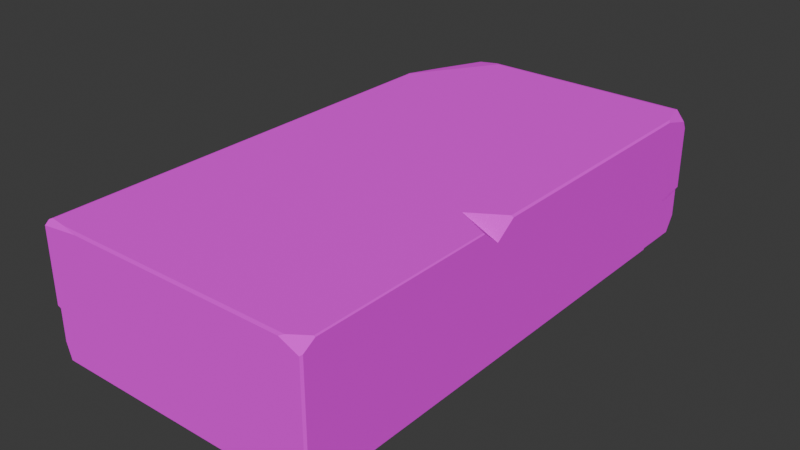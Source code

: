 # Source: kirpi4.blend  (saved by Blender 4.5.90; exported with 4.5.12 LTS)
import bpy
from mathutils import Matrix  # noqa: F401  (used for matrix-valued properties, if any)

bpy.ops.wm.read_factory_settings(use_empty=True)
scene = bpy.context.scene
scene.name = 'Scene'

# ---- collections
col_collection = bpy.data.collections.new('Collection'); scene.collection.children.link(col_collection)

# ---- images (referenced by path relative to the original .blend; pixels are not part of the script)
import os
ASSET_DIR = os.environ.get("B2B_ASSET_DIR", "")  # directory of the original .blend (textures are referenced by path, not embedded)
HERE = os.path.dirname(os.path.abspath(__file__))  # packed textures are extracted next to this script under _unpacked/

def load_image(name, relpath, width, height, colorspace="sRGB"):
    """Load a texture the original file referenced (path relative to the .blend, or extracted next to this script)."""
    p = next((c for c in (os.path.join(HERE, relpath), os.path.join(ASSET_DIR, relpath)) if relpath and os.path.exists(c)), "")
    if p:
        img = bpy.data.images.load(p, check_existing=True)
        img.name = name
    else:  # same state as the original file: an image datablock whose file is absent (Cycles renders it pink)
        img = bpy.data.images.new(name, width, height)
        img.source = "FILE"
        img.filepath = "//" + (relpath or name)
    img.colorspace_settings.name = colorspace
    return img
img_kirpi4_texture = load_image('kirpi4_texture', 'kirpi4_texture.png', 1024, 1024, 'sRGB')

# ---- materials (node trees are filled in below, after node groups)
mat_material = bpy.data.materials.new('Material')

# ---- material node trees
mat_material.use_nodes = True; mat_material.node_tree.nodes.clear()
_N = mat_material.node_tree.nodes; _L = mat_material.node_tree.links
n0 = _N.new('ShaderNodeBsdfPrincipled'); n0.name = 'Principled BSDF'; n0.location = (-200, 100)
n0.inputs[2].default_value = 1.0
n1 = _N.new('ShaderNodeOutputMaterial'); n1.name = 'Material Output'; n1.location = (200, 100)
n2 = _N.new('ShaderNodeTexImage'); n2.name = 'Image Texture'; n2.location = (-490, 80)
n2.image = img_kirpi4_texture
_L.new(n0.outputs[0], n1.inputs[0])
_L.new(n2.outputs[0], n0.inputs[0])
n1.is_active_output = True

# ---- world
world_world = bpy.data.worlds.new('World'); scene.world = world_world
world_world.use_nodes = True; world_world.node_tree.nodes.clear()
_N = world_world.node_tree.nodes; _L = world_world.node_tree.links
n0 = _N.new('ShaderNodeOutputWorld'); n0.name = 'World Output'; n0.location = (200, 100)
n1 = _N.new('ShaderNodeBackground'); n1.name = 'Background'; n1.location = (-200, 100)
n1.inputs[0].default_value = (0.05088, 0.05088, 0.05088, 1.0)
_L.new(n1.outputs[0], n0.inputs[0])
n0.is_active_output = True
world_world.color = (0.05088, 0.05088, 0.05088)
world_world.sun_shadow_jitter_overblur = 0.0

# ---- meshes
me_cube = bpy.data.meshes.new('Cube')
me_cube.from_pydata([(0.9806, 1.0, -0.7557), (0.746, -0.1798, 1.0), (1.0, -0.1798, 0.7612), (1.0, -0.1798, 1.0), (0.746, -0.1798, 1.0), (1.0, -0.1798, 0.7612), (1.0, -0.1798, 1.0), (0.746, -0.1798, 1.0), (1.0, -0.1798, 0.7612), (0.8432, -1.0, -0.9767), (1.0, 0.9799, 0.8537), (-1.0, -1.0, -0.2194), (-1.0, -0.9392, -0.2679), (-1.0, -0.7507, -0.7207), (-1.0, -0.795, -0.5834), (-1.0, -0.8324, -0.5546), (-1.0, -0.849, -0.4051), (-1.0, -0.9488, -0.2534), (-0.9737, -0.7459, -1.0), (-0.9737, -0.9426, -0.2883), (-0.9737, -1.0, -0.2397), (-0.9737, -0.754, -0.741), (-0.9737, -0.7984, -0.6037), (-0.9737, -0.8358, -0.5749), (-0.9737, -0.8524, -0.4254), (-0.9737, -0.9522, -0.2737), (-0.9737, -1.0, -0.7342), (-0.9737, -0.9604, -1.0), (-1.0, -1.0, 0.9186), (-1.0, 0.8676, 0.8593), (-0.7723, 1.0, 0.9406), (1.0, 0.7956, -0.7309), (1.0, 0.8273, -0.5954), (1.0, 0.835, -0.4483), (1.0, 0.8833, -0.3187), (0.9806, 1.0, -0.2632), (0.9806, 0.7732, -1.0), (0.9806, 0.7989, -0.7496), (0.9806, 0.8305, -0.6141), (0.9806, 0.8383, -0.467), (0.9806, 0.8866, -0.3374), (0.9806, 0.9641, -1.0), (0.8898, 1.0, -0.9438), (1.0, -0.1037, 0.9828), (0.9828, -0.1033, 1.0), (0.9828, 0.8801, 1.0), (1.0, 0.8648, 0.9828), (0.9892, -0.2464, 1.0), (1.0, -0.2462, 0.9892), (1.0, -0.9468, 0.9892), (0.9892, -0.9465, 1.0), (0.8774, -0.9875, 1.0), (0.8566, -1.0, 0.9875), (-0.7204, -1.0, 0.9875), (-0.853, -0.9875, 1.0), (-1.0, 0.6862, 0.9765), (-0.9765, 0.6687, 1.0), (-0.9873, 0.6693, 0.9967), (-0.9765, -0.979, 1.0), (-1.0, -0.9839, 0.9765), (0.9193, 1.0, 0.9858), (0.9234, 0.9858, 1.0), (0.9225, 0.9983, 0.9878), (-0.5819, 0.9858, 1.0), (-0.6138, 1.0, 0.9858), (0.9912, -1.0, 0.8619), (1.0, -0.9912, 0.8761), (1.0, -0.9912, -0.9164), (0.9912, -1.0, -0.856), (0.9849, -0.9819, -1.0), (1.0, -0.9823, -0.9707), (1.0, 0.7714, -0.9707), (0.9849, 0.7725, -1.0), (0.8255, -1.0, -0.9911), (0.8981, -0.9911, -1.0), (-0.9454, -0.9911, -1.0), (-0.9384, -1.0, -0.9911), (1.0, 0.9945, 0.7326), (0.9945, 1.0, 0.7072), (0.9945, 1.0, -0.2498), (1.0, 0.9945, -0.248), (-0.9426, 1.0, -0.9825), (-0.9477, 0.9825, -1.0), (0.87, 0.9825, -1.0), (0.8034, 1.0, -0.9825), (-1.0, 0.968, -0.8362), (-0.968, 1.0, -0.8882), (-0.968, 1.0, 0.6852), (-1.0, 0.968, 0.6956), (-1.0, -0.7433, -0.9748), (-0.9748, -0.7458, -1.0), (-0.9748, 0.934, -1.0), (-1.0, 0.9012, -0.9748)], [(2, 5), (4, 1), (6, 3), (5, 8), (7, 4)], [(27, 26, 20, 25, 19, 24, 23, 22, 21, 18), (14, 13, 21, 22), (17, 12, 19, 25), (15, 14, 22, 23), (11, 17, 25, 20), (16, 15, 23, 24), (12, 16, 24, 19), (35, 40, 39, 38, 37, 36, 41, 0), (33, 32, 38, 39), (34, 33, 39, 40), (32, 31, 37, 38), (41, 0, 42), (45, 44, 43, 46), (2, 1, 44, 43), (47, 50, 49, 48), (48, 47, 1, 2), (51, 54, 53, 52), (55, 56, 57), (58, 56, 55, 59), (30, 57, 55, 29), (59, 58, 54, 53, 28), (60, 61, 62), (63, 61, 60, 64), (51, 50, 47, 1, 44, 45, 61, 63, 56, 58, 54), (45, 46, 10, 62, 61), (64, 63, 56, 57, 30), (65, 68, 67, 66), (50, 49, 66, 65, 52, 51), (69, 72, 71, 70), (31, 71, 72, 36, 37), (75, 74, 73, 76), (74, 73, 9, 68, 67, 70, 69), (9, 68, 65, 52, 53, 28, 11, 20, 26, 76, 73), (27, 75, 76, 26), (77, 80, 79, 78), (70, 71, 31, 32, 33, 34, 80, 77, 10, 46, 43, 2, 48, 49, 66, 67), (10, 77, 78, 60, 62), (79, 80, 34, 40, 35), (81, 84, 83, 82), (84, 83, 41, 42), (87, 86, 85, 88), (81, 86, 87, 30, 64, 60, 78, 79, 35, 0, 42, 84), (29, 88, 87, 30), (91, 90, 89, 92), (59, 55, 29, 88, 85, 92, 89, 13, 14, 15, 16, 12, 17, 11, 28), (13, 89, 90, 18, 21), (74, 75, 27, 18, 90, 91, 82, 83, 41, 36, 72, 69), (82, 81, 86, 85, 92, 91)])
_uv = me_cube.uv_layers.new(name='UVMap')
_uv.uv.foreach_set('vector', [0.375, 0.004955, 0.4082, 0.0, 0.47, 0.0, 0.4658, 0.005976, 0.464, 0.007177, 0.4468, 0.01846, 0.4281, 0.02053, 0.4245, 0.0252, 0.4074, 0.03074, 0.375, 0.03176, 0.4245, 0.0252, 0.4074, 0.03074, 0.4074, 0.03074, 0.4245, 0.0252, 0.4658, 0.005976, 0.464, 0.007177, 0.464, 0.007177, 0.4658, 0.005976, 0.4281, 0.02053, 0.4245, 0.0252, 0.4245, 0.0252, 0.4281, 0.02053, 0.47, 0.0, 0.4658, 0.005976, 0.4658, 0.005976, 0.47, 0.0, 0.4468, 0.01846, 0.4281, 0.02053, 0.4281, 0.02053, 0.4468, 0.01846, 0.464, 0.007177, 0.4468, 0.01846, 0.4468, 0.01846, 0.464, 0.007177, 0.2112, 0.2816, 0.2587, 0.3443, 0.2941, 0.3943, 0.3218, 0.4346, 0.3483, 0.4757, 0.375, 0.5283, 0.375, 0.5045, 0.3207, 0.4276, 0.2941, 0.3943, 0.3218, 0.4346, 0.3218, 0.4346, 0.2941, 0.3943, 0.2587, 0.3443, 0.2941, 0.3943, 0.2941, 0.3943, 0.2587, 0.3443, 0.3218, 0.4346, 0.3483, 0.4757, 0.3483, 0.4757, 0.3218, 0.4346, 0.375, 0.5045, 0.3207, 0.4276, 0.3655, 0.4758, 0.6272, 0.515, 0.6272, 0.6379, 0.6228, 0.638, 0.6228, 0.5169, 0.0, 0.0, 0.0, 0.0, 0.0, 0.0, 0.0, 0.0, 0.6263, 0.6558, 0.6263, 0.7433, 0.6237, 0.7434, 0.6237, 0.6558, 0.0, 0.0, 0.0, 0.0, 0.0, 0.0, 0.0, 0.0, 0.625, 0.7696, 0.625, 0.9587, 0.6234, 0.9651, 0.6234, 0.7679, 0.6234, 0.2108, 0.625, 0.2062, 0.6243, 0.2081, 0.625, 0.002823, 0.625, 0.2062, 0.6234, 0.2108, 0.6221, 0.002007, 0.0, 0.0, 0.0, 0.0, 0.0, 0.0, 0.0, 0.0, 0.0, 0.0, 0.0, 0.0, 0.0, 0.0, 0.0, 0.0, 0.0, 0.0, 0.6332, 0.5002, 0.6346, 0.5018, 0.6332, 0.5002, 0.8227, 0.5018, 0.0, 0.0, 0.0, 0.0, 0.6251, 0.3809, 0.6403, 0.7484, 0.6263, 0.7433, 0.6263, 0.6558, 0.6568, 0.6475, 0.6272, 0.6379, 0.6272, 0.515, 0.6346, 0.5018, 0.8227, 0.5018, 0.8721, 0.5414, 0.8721, 0.7474, 0.8566, 0.7484, 0.6272, 0.515, 0.6228, 0.5169, 0.6067, 0.5025, 0.6332, 0.5002, 0.6346, 0.5018, 0.0, 0.0, 0.0, 0.0, 0.0, 0.0, 0.0, 0.0, 0.0, 0.0, 0.6077, 0.7511, 0.393, 0.7511, 0.3855, 0.7489, 0.6095, 0.7489, 0.0, 0.0, 0.0, 0.0, 0.0, 0.0, 0.0, 0.0, 0.0, 0.0, 0.0, 0.0, 0.0, 0.0, 0.375, 0.5283, 0.3735, 0.5254, 0.0, 0.0, 0.3483, 0.4757, 0.3735, 0.5254, 0.375, 0.5283, 0.375, 0.5283, 0.3483, 0.4757, 0.08366, 0.001105, 0.0, 0.0, 0.0, 0.0, 0.0, 0.0, 0.0, 0.0, 0.0, 0.0, 0.0, 0.0, 0.0, 0.0, 0.0, 0.0, 0.0, 0.0, 0.0, 0.0, 0.3779, 0.7696, 0.393, 0.7511, 0.6077, 0.7511, 0.6234, 0.7679, 0.6234, 0.9651, 0.6148, 1.0, 0.47, 0.0, 0.47, 0.0, 0.4082, 0.0, 0.3761, 0.01602, 0.3761, 0.7718, 0.0, 0.0, 0.08366, 0.001105, 0.0, 0.0, 0.0, 0.0, 0.1666, 0.1379, 0.2134, 0.2846, 0.2112, 0.2816, 0.0, 0.0, 0.3769, 0.7478, 0.3735, 0.5254, 0.3483, 0.4757, 0.3218, 0.4346, 0.2941, 0.3943, 0.2587, 0.3443, 0.2134, 0.2846, 0.1666, 0.1379, 0.6067, 0.5025, 0.6228, 0.5169, 0.6228, 0.638, 0.5952, 0.6475, 0.6237, 0.6558, 0.6237, 0.7434, 0.6095, 0.7489, 0.3855, 0.7489, 0.6067, 0.5025, 0.1666, 0.1379, 0.0, 0.0, 0.0, 0.0, 0.0505, 0.04183, 0.2112, 0.2816, 0.2134, 0.2846, 0.2587, 0.3443, 0.2587, 0.3443, 0.2112, 0.2816, 0.371, 0.2546, 0.372, 0.4737, 0.375, 0.4882, 0.375, 0.2544, 0.372, 0.4737, 0.375, 0.4882, 0.375, 0.5045, 0.3655, 0.4758, 0.5804, 0.25, 0.4038, 0.25, 0.3955, 0.246, 0.5889, 0.246, 0.371, 0.2546, 0.3495, 0.237, 0.0, 0.0, 0.0, 0.0, 0.6251, 0.3809, 0.0, 0.0, 0.0, 0.0, 0.2112, 0.2816, 0.2112, 0.2816, 0.3207, 0.4276, 0.3655, 0.4758, 0.372, 0.4737, 0.0, 0.0, 0.0, 0.0, 0.0, 0.0, 0.0, 0.0, 0.375, 0.2449, 0.375, 0.03176, 0.3779, 0.03167, 0.3781, 0.2376, 0.6221, 0.002007, 0.6234, 0.2108, 0.6153, 0.2334, 0.5889, 0.246, 0.3955, 0.246, 0.3781, 0.2376, 0.3779, 0.03167, 0.4074, 0.03074, 0.4245, 0.0252, 0.4281, 0.02053, 0.4468, 0.01846, 0.464, 0.007177, 0.4658, 0.005976, 0.47, 0.0, 0.6148, 0.0, 0.4074, 0.03074, 0.3779, 0.03167, 0.375, 0.03176, 0.375, 0.03176, 0.4074, 0.03074, 0.0, 0.0, 0.08366, 0.001105, 0.375, 0.004955, 0.375, 0.03176, 0.375, 0.03176, 0.375, 0.2449, 0.375, 0.2544, 0.375, 0.4882, 0.375, 0.5045, 0.375, 0.5283, 0.375, 0.5283, 0.0, 0.0, 0.0, 0.0, 0.0, 0.0, 0.0, 0.0, 0.0, 0.0, 0.0, 0.0, 0.0, 0.0])
me_cube.materials.append(mat_material)
me_cube.use_mirror_vertex_groups = False
me_cube.update()

# ---- objects
ob_cube = bpy.data.objects.new('Cube', me_cube)

# ---- transforms, parenting, visibility, modifiers, constraints
ob_cube.location = (0.0, 0.0, 0.0)
ob_cube.scale = (0.522, 1.0, 0.2409)
ob_cube.lock_rotations_4d = False
ob_cube.empty_display_type = 'ARROWS'
ob_cube.lineart.crease_threshold = 0.0

# ---- collection membership
col_collection.objects.link(ob_cube)

# ---- scene / render settings (as saved in the file)
scene.camera = ob_cube
scene.frame_start = 1; scene.frame_end = 250; scene.frame_set(1)
scene.render.engine = 'BLENDER_EEVEE_NEXT'
bpy.context.view_layer.update()

# ---- added for rendering (the .blend has no active camera and no usable light): camera, sun
cam_auto = bpy.data.cameras.new('AutoCamera')
cam_auto.lens = 50.0
cam_auto.sensor_width = 36.0
cam_auto.clip_end = 1000.0
ob_auto_camera = bpy.data.objects.new('AutoCamera', cam_auto)
scene.collection.objects.link(ob_auto_camera)
ob_auto_camera.location = (2.13447, -2.56137, 1.70758)
ob_auto_camera.rotation_euler = (1.09748, -7.21219e-08, 0.694738)
scene.camera = ob_auto_camera
light_auto_sun = bpy.data.lights.new('AutoSun', 'SUN')
light_auto_sun.energy = 3.0
light_auto_sun.angle = 0.0523599
ob_auto_sun = bpy.data.objects.new('AutoSun', light_auto_sun)
scene.collection.objects.link(ob_auto_sun)
ob_auto_sun.rotation_euler = (0.872665, 0.174533, 0.523599)
bpy.context.view_layer.update()
